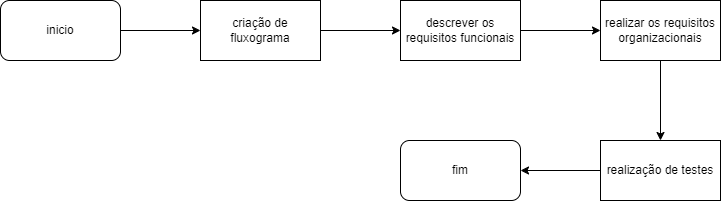

The diagram above was exported from draw.io. Its source (the exported page's mxGraphModel, read from the mxfile embedded in the PNG):
<mxGraphModel dx="1102" dy="614" grid="1" gridSize="10" guides="1" tooltips="1" connect="1" arrows="1" fold="1" page="1" pageScale="1" pageWidth="827" pageHeight="1169" math="0" shadow="0">
  <root>
    <mxCell id="0" />
    <mxCell id="1" parent="0" />
    <mxCell id="TV7NII6sATTRrYTM0ZfG-10" style="edgeStyle=orthogonalEdgeStyle;rounded=0;orthogonalLoop=1;jettySize=auto;html=1;exitX=1;exitY=0.5;exitDx=0;exitDy=0;" edge="1" parent="1" source="TV7NII6sATTRrYTM0ZfG-2" target="TV7NII6sATTRrYTM0ZfG-5">
      <mxGeometry relative="1" as="geometry" />
    </mxCell>
    <mxCell id="TV7NII6sATTRrYTM0ZfG-2" value="inicio" style="rounded=1;whiteSpace=wrap;html=1;" vertex="1" parent="1">
      <mxGeometry x="40" y="40" width="120" height="60" as="geometry" />
    </mxCell>
    <mxCell id="TV7NII6sATTRrYTM0ZfG-11" style="edgeStyle=orthogonalEdgeStyle;rounded=0;orthogonalLoop=1;jettySize=auto;html=1;exitX=1;exitY=0.5;exitDx=0;exitDy=0;" edge="1" parent="1" source="TV7NII6sATTRrYTM0ZfG-5" target="TV7NII6sATTRrYTM0ZfG-6">
      <mxGeometry relative="1" as="geometry" />
    </mxCell>
    <mxCell id="TV7NII6sATTRrYTM0ZfG-5" value="criação de fluxograma" style="rounded=0;whiteSpace=wrap;html=1;" vertex="1" parent="1">
      <mxGeometry x="240" y="40" width="120" height="60" as="geometry" />
    </mxCell>
    <mxCell id="TV7NII6sATTRrYTM0ZfG-12" style="edgeStyle=orthogonalEdgeStyle;rounded=0;orthogonalLoop=1;jettySize=auto;html=1;exitX=1;exitY=0.5;exitDx=0;exitDy=0;" edge="1" parent="1" source="TV7NII6sATTRrYTM0ZfG-6" target="TV7NII6sATTRrYTM0ZfG-7">
      <mxGeometry relative="1" as="geometry" />
    </mxCell>
    <mxCell id="TV7NII6sATTRrYTM0ZfG-6" value="descrever os requisitos funcionais" style="rounded=0;whiteSpace=wrap;html=1;" vertex="1" parent="1">
      <mxGeometry x="440" y="40" width="120" height="60" as="geometry" />
    </mxCell>
    <mxCell id="TV7NII6sATTRrYTM0ZfG-13" style="edgeStyle=orthogonalEdgeStyle;rounded=0;orthogonalLoop=1;jettySize=auto;html=1;exitX=0.5;exitY=1;exitDx=0;exitDy=0;" edge="1" parent="1" source="TV7NII6sATTRrYTM0ZfG-7" target="TV7NII6sATTRrYTM0ZfG-8">
      <mxGeometry relative="1" as="geometry" />
    </mxCell>
    <mxCell id="TV7NII6sATTRrYTM0ZfG-7" value="realizar os requisitos organizacionais" style="rounded=0;whiteSpace=wrap;html=1;" vertex="1" parent="1">
      <mxGeometry x="640" y="40" width="120" height="60" as="geometry" />
    </mxCell>
    <mxCell id="TV7NII6sATTRrYTM0ZfG-14" style="edgeStyle=orthogonalEdgeStyle;rounded=0;orthogonalLoop=1;jettySize=auto;html=1;exitX=0;exitY=0.5;exitDx=0;exitDy=0;" edge="1" parent="1" source="TV7NII6sATTRrYTM0ZfG-8" target="TV7NII6sATTRrYTM0ZfG-9">
      <mxGeometry relative="1" as="geometry" />
    </mxCell>
    <mxCell id="TV7NII6sATTRrYTM0ZfG-8" value="realização de testes" style="rounded=0;whiteSpace=wrap;html=1;" vertex="1" parent="1">
      <mxGeometry x="640" y="180" width="120" height="60" as="geometry" />
    </mxCell>
    <mxCell id="TV7NII6sATTRrYTM0ZfG-9" value="fim" style="rounded=1;whiteSpace=wrap;html=1;" vertex="1" parent="1">
      <mxGeometry x="440" y="180" width="120" height="60" as="geometry" />
    </mxCell>
  </root>
</mxGraphModel>